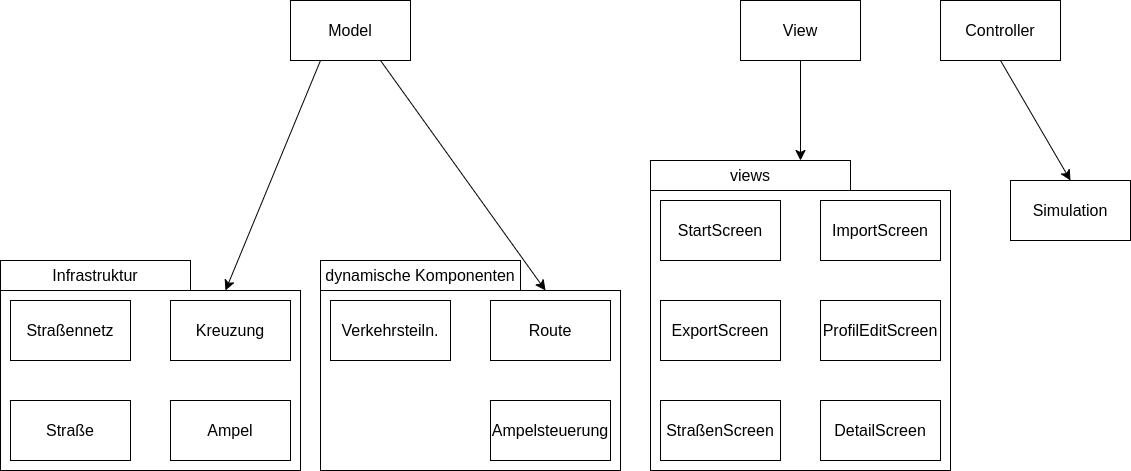

The diagram above was exported from draw.io. Its source (the exported page's mxGraphModel, read from the mxfile embedded in the PNG):
<mxGraphModel dx="1834" dy="1275" grid="1" gridSize="10" guides="1" tooltips="1" connect="1" arrows="1" fold="1" page="0" pageScale="1" pageWidth="827" pageHeight="1169" math="0" shadow="0">
  <root>
    <mxCell id="0" />
    <mxCell id="1" parent="0" />
    <mxCell id="E2Tey_hEMCp2Zjye5Bft-16" value="" style="rounded=0;whiteSpace=wrap;html=1;fontSize=16;" parent="1" vertex="1">
      <mxGeometry x="-50" y="210" width="300" height="180" as="geometry" />
    </mxCell>
    <mxCell id="E2Tey_hEMCp2Zjye5Bft-14" value="" style="rounded=0;whiteSpace=wrap;html=1;fontSize=16;" parent="1" vertex="1">
      <mxGeometry x="-370" y="180" width="190" height="30" as="geometry" />
    </mxCell>
    <mxCell id="E2Tey_hEMCp2Zjye5Bft-10" value="" style="rounded=0;whiteSpace=wrap;html=1;fontSize=16;" parent="1" vertex="1">
      <mxGeometry x="-370" y="210" width="300" height="180" as="geometry" />
    </mxCell>
    <mxCell id="E2Tey_hEMCp2Zjye5Bft-23" style="edgeStyle=none;curved=1;rounded=0;orthogonalLoop=1;jettySize=auto;html=1;exitX=0.25;exitY=1;exitDx=0;exitDy=0;entryX=0.75;entryY=0;entryDx=0;entryDy=0;fontSize=12;startSize=8;endSize=8;" parent="1" source="E2Tey_hEMCp2Zjye5Bft-1" target="E2Tey_hEMCp2Zjye5Bft-10" edge="1">
      <mxGeometry relative="1" as="geometry" />
    </mxCell>
    <mxCell id="E2Tey_hEMCp2Zjye5Bft-24" style="edgeStyle=none;curved=1;rounded=0;orthogonalLoop=1;jettySize=auto;html=1;exitX=0.75;exitY=1;exitDx=0;exitDy=0;entryX=0.75;entryY=0;entryDx=0;entryDy=0;fontSize=12;startSize=8;endSize=8;" parent="1" source="E2Tey_hEMCp2Zjye5Bft-1" target="E2Tey_hEMCp2Zjye5Bft-16" edge="1">
      <mxGeometry relative="1" as="geometry" />
    </mxCell>
    <mxCell id="E2Tey_hEMCp2Zjye5Bft-1" value="Model" style="rounded=0;whiteSpace=wrap;html=1;fontSize=16;" parent="1" vertex="1">
      <mxGeometry x="-80" y="-80" width="120" height="60" as="geometry" />
    </mxCell>
    <mxCell id="E2Tey_hEMCp2Zjye5Bft-34" style="edgeStyle=none;curved=1;rounded=0;orthogonalLoop=1;jettySize=auto;html=1;exitX=0.5;exitY=1;exitDx=0;exitDy=0;entryX=0.75;entryY=0;entryDx=0;entryDy=0;fontSize=12;startSize=8;endSize=8;" parent="1" source="E2Tey_hEMCp2Zjye5Bft-2" target="E2Tey_hEMCp2Zjye5Bft-27" edge="1">
      <mxGeometry relative="1" as="geometry" />
    </mxCell>
    <mxCell id="E2Tey_hEMCp2Zjye5Bft-2" value="View" style="rounded=0;whiteSpace=wrap;html=1;fontSize=16;" parent="1" vertex="1">
      <mxGeometry x="370" y="-80" width="120" height="60" as="geometry" />
    </mxCell>
    <mxCell id="oYSitLK7jJb2xELWWCJ5-2" style="edgeStyle=none;curved=1;rounded=0;orthogonalLoop=1;jettySize=auto;html=1;exitX=0.5;exitY=1;exitDx=0;exitDy=0;entryX=0.5;entryY=0;entryDx=0;entryDy=0;fontSize=12;startSize=8;endSize=8;" parent="1" source="E2Tey_hEMCp2Zjye5Bft-3" target="oYSitLK7jJb2xELWWCJ5-1" edge="1">
      <mxGeometry relative="1" as="geometry" />
    </mxCell>
    <mxCell id="E2Tey_hEMCp2Zjye5Bft-3" value="Controller" style="rounded=0;whiteSpace=wrap;html=1;fontSize=16;" parent="1" vertex="1">
      <mxGeometry x="570" y="-80" width="120" height="60" as="geometry" />
    </mxCell>
    <mxCell id="E2Tey_hEMCp2Zjye5Bft-4" value="Straßennetz" style="rounded=0;whiteSpace=wrap;html=1;fontSize=16;" parent="1" vertex="1">
      <mxGeometry x="-360" y="220" width="120" height="60" as="geometry" />
    </mxCell>
    <mxCell id="E2Tey_hEMCp2Zjye5Bft-5" value="Straße" style="rounded=0;whiteSpace=wrap;html=1;fontSize=16;" parent="1" vertex="1">
      <mxGeometry x="-360" y="320" width="120" height="60" as="geometry" />
    </mxCell>
    <mxCell id="E2Tey_hEMCp2Zjye5Bft-6" value="Kreuzung" style="rounded=0;whiteSpace=wrap;html=1;fontSize=16;" parent="1" vertex="1">
      <mxGeometry x="-200" y="220" width="120" height="60" as="geometry" />
    </mxCell>
    <mxCell id="E2Tey_hEMCp2Zjye5Bft-7" value="Ampel" style="rounded=0;whiteSpace=wrap;html=1;fontSize=16;" parent="1" vertex="1">
      <mxGeometry x="-200" y="320" width="120" height="60" as="geometry" />
    </mxCell>
    <mxCell id="E2Tey_hEMCp2Zjye5Bft-8" value="Verkehrsteiln." style="rounded=0;whiteSpace=wrap;html=1;fontSize=16;" parent="1" vertex="1">
      <mxGeometry x="-40" y="220" width="120" height="60" as="geometry" />
    </mxCell>
    <mxCell id="E2Tey_hEMCp2Zjye5Bft-9" value="Route" style="rounded=0;whiteSpace=wrap;html=1;fontSize=16;" parent="1" vertex="1">
      <mxGeometry x="120" y="220" width="120" height="60" as="geometry" />
    </mxCell>
    <mxCell id="E2Tey_hEMCp2Zjye5Bft-13" value="Infrastruktur" style="text;html=1;strokeColor=none;fillColor=none;align=center;verticalAlign=middle;whiteSpace=wrap;rounded=0;fontSize=16;" parent="1" vertex="1">
      <mxGeometry x="-370" y="180" width="190" height="30" as="geometry" />
    </mxCell>
    <mxCell id="E2Tey_hEMCp2Zjye5Bft-15" value="" style="rounded=0;whiteSpace=wrap;html=1;fontSize=16;" parent="1" vertex="1">
      <mxGeometry x="-50" y="180" width="200" height="30" as="geometry" />
    </mxCell>
    <mxCell id="E2Tey_hEMCp2Zjye5Bft-17" value="dynamische Komponenten" style="text;html=1;strokeColor=none;fillColor=none;align=center;verticalAlign=middle;whiteSpace=wrap;rounded=0;fontSize=16;" parent="1" vertex="1">
      <mxGeometry x="-50" y="180" width="200" height="30" as="geometry" />
    </mxCell>
    <mxCell id="E2Tey_hEMCp2Zjye5Bft-22" value="Ampelsteuerung" style="rounded=0;whiteSpace=wrap;html=1;fontSize=16;" parent="1" vertex="1">
      <mxGeometry x="120" y="320" width="120" height="60" as="geometry" />
    </mxCell>
    <mxCell id="E2Tey_hEMCp2Zjye5Bft-25" value="" style="rounded=0;whiteSpace=wrap;html=1;fontSize=16;" parent="1" vertex="1">
      <mxGeometry x="280" y="110" width="300" height="280" as="geometry" />
    </mxCell>
    <mxCell id="E2Tey_hEMCp2Zjye5Bft-26" value="" style="rounded=0;whiteSpace=wrap;html=1;fontSize=16;" parent="1" vertex="1">
      <mxGeometry x="280" y="80" width="200" height="30" as="geometry" />
    </mxCell>
    <mxCell id="E2Tey_hEMCp2Zjye5Bft-27" value="views" style="text;html=1;strokeColor=none;fillColor=none;align=center;verticalAlign=middle;whiteSpace=wrap;rounded=0;fontSize=16;" parent="1" vertex="1">
      <mxGeometry x="280" y="80" width="200" height="30" as="geometry" />
    </mxCell>
    <mxCell id="E2Tey_hEMCp2Zjye5Bft-28" value="StartScreen" style="rounded=0;whiteSpace=wrap;html=1;fontSize=16;" parent="1" vertex="1">
      <mxGeometry x="290" y="120" width="120" height="60" as="geometry" />
    </mxCell>
    <mxCell id="E2Tey_hEMCp2Zjye5Bft-29" value="ImportScreen" style="rounded=0;whiteSpace=wrap;html=1;fontSize=16;" parent="1" vertex="1">
      <mxGeometry x="450" y="120" width="120" height="60" as="geometry" />
    </mxCell>
    <mxCell id="E2Tey_hEMCp2Zjye5Bft-30" value="ExportScreen" style="rounded=0;whiteSpace=wrap;html=1;fontSize=16;" parent="1" vertex="1">
      <mxGeometry x="290" y="220" width="120" height="60" as="geometry" />
    </mxCell>
    <mxCell id="E2Tey_hEMCp2Zjye5Bft-31" value="ProfilEditScreen" style="rounded=0;whiteSpace=wrap;html=1;fontSize=16;" parent="1" vertex="1">
      <mxGeometry x="450" y="220" width="120" height="60" as="geometry" />
    </mxCell>
    <mxCell id="E2Tey_hEMCp2Zjye5Bft-32" value="StraßenScreen" style="rounded=0;whiteSpace=wrap;html=1;fontSize=16;" parent="1" vertex="1">
      <mxGeometry x="290" y="320" width="120" height="60" as="geometry" />
    </mxCell>
    <mxCell id="E2Tey_hEMCp2Zjye5Bft-33" value="DetailScreen" style="rounded=0;whiteSpace=wrap;html=1;fontSize=16;" parent="1" vertex="1">
      <mxGeometry x="450" y="320" width="120" height="60" as="geometry" />
    </mxCell>
    <mxCell id="oYSitLK7jJb2xELWWCJ5-1" value="Simulation" style="rounded=0;whiteSpace=wrap;html=1;fontSize=16;" parent="1" vertex="1">
      <mxGeometry x="640" y="100" width="120" height="60" as="geometry" />
    </mxCell>
  </root>
</mxGraphModel>